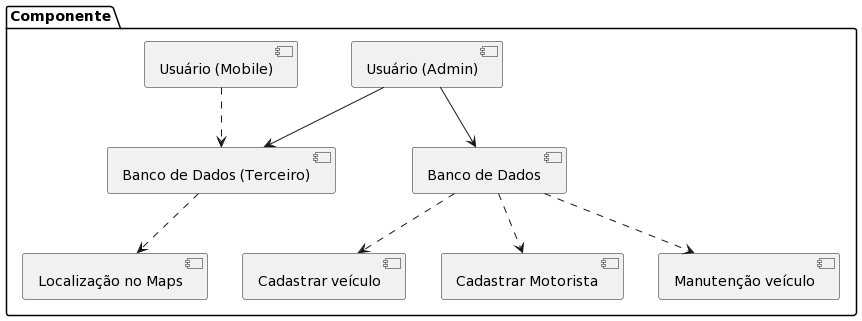

The diagram above was rendered by PlantUML. Its source (embedded in the PNG):
@startuml
package "Componente" {

    [Usuário (Admin)] as painel
    [Usuário (Mobile)] as usuarioMobile
    
    [Cadastrar veículo] as veiculosCadastrados
    [Cadastrar Motorista] as motoristaCadastro
    [Manutenção veículo] as manutencao
    [Banco de Dados] as db

    [Banco de Dados (Terceiro)] as db2
    [Localização no Maps] as localizacao
    
    db2 ..> localizacao
    usuarioMobile ..> db2
    painel --> db2

    painel --> db
    db ..> veiculosCadastrados
    db ..> motoristaCadastro
    db ..> manutencao
}
@enduml